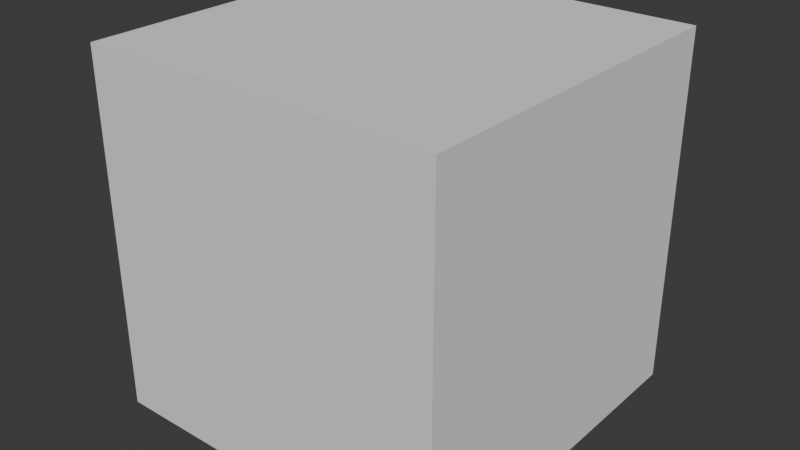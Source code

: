 # Source: model.blend  (saved by Blender 5.0.118; exported with 4.5.12 LTS)
import bpy
from mathutils import Matrix  # noqa: F401  (used for matrix-valued properties, if any)

bpy.ops.wm.read_factory_settings(use_empty=True)
scene = bpy.context.scene
scene.name = 'Scene'

# ---- collections
col_collection = bpy.data.collections.new('Collection'); scene.collection.children.link(col_collection)

# ---- world
world_world = bpy.data.worlds.new('World'); scene.world = world_world
world_world.use_nodes = True; world_world.node_tree.nodes.clear()
_N = world_world.node_tree.nodes; _L = world_world.node_tree.links
n0 = _N.new('ShaderNodeOutputWorld'); n0.name = 'World Output'; n0.location = (200, 100)
n1 = _N.new('ShaderNodeBackground'); n1.name = 'Background'; n1.location = (-200, 100)
n1.inputs[0].default_value = (0.05088, 0.05088, 0.05088, 1.0)
_L.new(n1.outputs[0], n0.inputs[0])
n0.is_active_output = True
world_world.color = (0.05088, 0.05088, 0.05088)
world_world.sun_shadow_jitter_overblur = 0.0

# ---- meshes
me_cube = bpy.data.meshes.new('Cube')
me_cube.from_pydata([(-1.0, -1.0, -1.0), (-1.0, -1.0, 1.0), (-1.0, 1.0, -1.0), (-1.0, 1.0, 1.0), (1.0, -1.0, -1.0), (1.0, -1.0, 1.0), (1.0, 1.0, -1.0), (1.0, 1.0, 1.0)], [], [(0, 1, 3, 2), (2, 3, 7, 6), (6, 7, 5, 4), (4, 5, 1, 0), (2, 6, 4, 0), (7, 3, 1, 5)])
_uv = me_cube.uv_layers.new(name='UVMap')
_uv.uv.foreach_set('vector', [0.375, 0.0, 0.625, 0.0, 0.625, 0.25, 0.375, 0.25, 0.375, 0.25, 0.625, 0.25, 0.625, 0.5, 0.375, 0.5, 0.375, 0.5, 0.625, 0.5, 0.625, 0.75, 0.375, 0.75, 0.375, 0.75, 0.625, 0.75, 0.625, 1.0, 0.375, 1.0, 0.125, 0.5, 0.375, 0.5, 0.375, 0.75, 0.125, 0.75, 0.625, 0.5, 0.875, 0.5, 0.875, 0.75, 0.625, 0.75])
me_cube.update()

# ---- objects
ob_cube = bpy.data.objects.new('Cube', me_cube)

# ---- transforms, parenting, visibility, modifiers, constraints
ob_cube.location = (0.0, 0.0, 0.0)

# ---- collection membership
col_collection.objects.link(ob_cube)

# ---- scene / render settings (as saved in the file)
scene.frame_start = 1; scene.frame_end = 250; scene.frame_set(1)
scene.render.engine = 'BLENDER_EEVEE_NEXT'
scene.render.bake_bias = 0.0
scene.render.bake_samples = 0
scene.cycles.sampling_pattern = 'TABULATED_SOBOL'
scene.eevee.use_volume_custom_range = False
bpy.context.view_layer.update()

# ---- added for rendering (the .blend has no active camera and no usable light): camera, sun
cam_auto = bpy.data.cameras.new('AutoCamera')
cam_auto.lens = 50.0
cam_auto.sensor_width = 36.0
cam_auto.clip_end = 1000.0
ob_auto_camera = bpy.data.objects.new('AutoCamera', cam_auto)
scene.collection.objects.link(ob_auto_camera)
ob_auto_camera.location = (3.20507, -3.84609, 2.56406)
ob_auto_camera.rotation_euler = (1.09748, -7.21219e-08, 0.694738)
scene.camera = ob_auto_camera
light_auto_sun = bpy.data.lights.new('AutoSun', 'SUN')
light_auto_sun.energy = 3.0
light_auto_sun.angle = 0.0523599
ob_auto_sun = bpy.data.objects.new('AutoSun', light_auto_sun)
scene.collection.objects.link(ob_auto_sun)
ob_auto_sun.rotation_euler = (0.872665, 0.174533, 0.523599)
bpy.context.view_layer.update()
